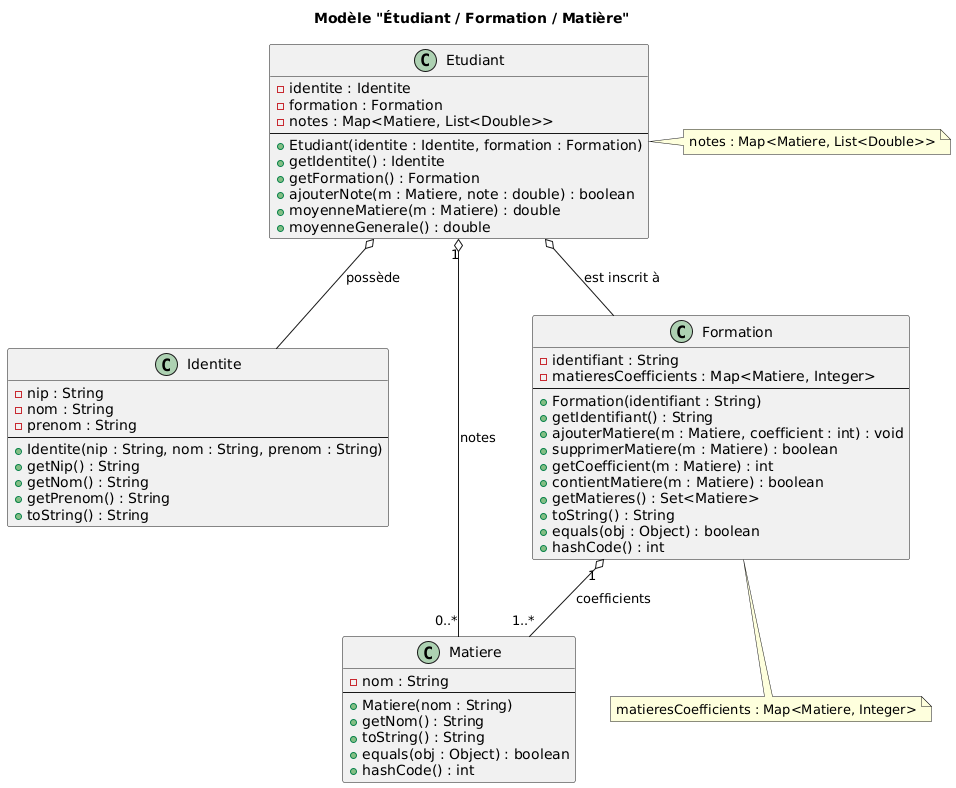

The diagram above was rendered by PlantUML. Its source (embedded in the PNG):
@startuml
title Modèle "Étudiant / Formation / Matière"

' ===== Classes de base =====
class Identite {
  - nip : String
  - nom : String
  - prenom : String
  --
  + Identite(nip : String, nom : String, prenom : String)
  + getNip() : String
  + getNom() : String
  + getPrenom() : String
  + toString() : String
}

class Matiere {
  - nom : String
  --
  + Matiere(nom : String)
  + getNom() : String
  + toString() : String
  + equals(obj : Object) : boolean
  + hashCode() : int
}

class Formation {
  - identifiant : String
  - matieresCoefficients : Map<Matiere, Integer>
  --
  + Formation(identifiant : String)
  + getIdentifiant() : String
  + ajouterMatiere(m : Matiere, coefficient : int) : void
  + supprimerMatiere(m : Matiere) : boolean
  + getCoefficient(m : Matiere) : int
  + contientMatiere(m : Matiere) : boolean
  + getMatieres() : Set<Matiere>
  + toString() : String
  + equals(obj : Object) : boolean
  + hashCode() : int
}

class Etudiant {
  - identite : Identite
  - formation : Formation
  - notes : Map<Matiere, List<Double>>
  --
  + Etudiant(identite : Identite, formation : Formation)
  + getIdentite() : Identite
  + getFormation() : Formation
  + ajouterNote(m : Matiere, note : double) : boolean
  + moyenneMatiere(m : Matiere) : double
  + moyenneGenerale() : double
}

' ===== Relations =====
Etudiant o-- Identite : possède
Etudiant o-- Formation : est inscrit à
Etudiant "1" o-- "0..*" Matiere : notes
Formation "1" o-- "1..*" Matiere : coefficients

' (Optionnel) Notes sur les types génériques
note right of Etudiant
notes : Map<Matiere, List<Double>>
end note

note bottom of Formation
matieresCoefficients : Map<Matiere, Integer>
end note
@enduml